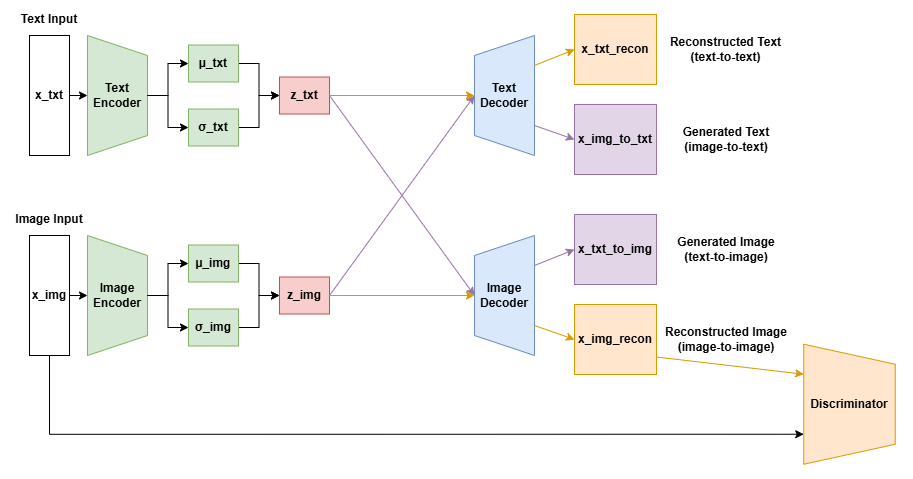

The diagram above was exported from draw.io. Its source (the exported page's mxGraphModel, read from the mxfile embedded in the PNG):
<mxGraphModel dx="1605" dy="785" grid="1" gridSize="10" guides="1" tooltips="1" connect="1" arrows="1" fold="1" page="0" pageScale="1" pageWidth="850" pageHeight="1100" math="0" shadow="0">
  <root>
    <mxCell id="0" />
    <mxCell id="1" parent="0" />
    <mxCell id="4xmQmmfxAfkBebRpnTOB-1" value="" style="shape=trapezoid;perimeter=trapezoidPerimeter;whiteSpace=wrap;html=1;fixedSize=1;rotation=90;fillColor=#d5e8d4;strokeColor=#82b366;" parent="1" vertex="1">
      <mxGeometry x="-637" y="371" width="120" height="60" as="geometry" />
    </mxCell>
    <mxCell id="4xmQmmfxAfkBebRpnTOB-2" style="edgeStyle=orthogonalEdgeStyle;rounded=0;orthogonalLoop=1;jettySize=auto;html=1;exitX=1;exitY=0.5;exitDx=0;exitDy=0;entryX=0;entryY=0.5;entryDx=0;entryDy=0;" parent="1" source="4xmQmmfxAfkBebRpnTOB-3" target="4xmQmmfxAfkBebRpnTOB-14" edge="1">
      <mxGeometry relative="1" as="geometry" />
    </mxCell>
    <mxCell id="4xmQmmfxAfkBebRpnTOB-3" value="&lt;b&gt;x_txt&lt;/b&gt;" style="rounded=0;whiteSpace=wrap;html=1;" parent="1" vertex="1">
      <mxGeometry x="-665" y="341" width="40" height="120" as="geometry" />
    </mxCell>
    <mxCell id="4xmQmmfxAfkBebRpnTOB-4" value="" style="shape=trapezoid;perimeter=trapezoidPerimeter;whiteSpace=wrap;html=1;fixedSize=1;rotation=-90;fillColor=#dae8fc;strokeColor=#6c8ebf;" parent="1" vertex="1">
      <mxGeometry x="-250" y="371" width="120" height="60" as="geometry" />
    </mxCell>
    <mxCell id="4xmQmmfxAfkBebRpnTOB-6" style="edgeStyle=orthogonalEdgeStyle;rounded=0;orthogonalLoop=1;jettySize=auto;html=1;exitX=1;exitY=0.5;exitDx=0;exitDy=0;entryX=0;entryY=0.5;entryDx=0;entryDy=0;" parent="1" source="4xmQmmfxAfkBebRpnTOB-7" target="4xmQmmfxAfkBebRpnTOB-11" edge="1">
      <mxGeometry relative="1" as="geometry" />
    </mxCell>
    <mxCell id="4xmQmmfxAfkBebRpnTOB-7" value="&lt;font size=&quot;1&quot; style=&quot;&quot;&gt;&lt;span style=&quot;text-align: start; font-size: 12px;&quot;&gt;&lt;b style=&quot;&quot;&gt;µ_txt&lt;/b&gt;&lt;/span&gt;&lt;/font&gt;" style="rounded=0;whiteSpace=wrap;html=1;fillColor=#d5e8d4;strokeColor=#82b366;" parent="1" vertex="1">
      <mxGeometry x="-506" y="350.5" width="50" height="37" as="geometry" />
    </mxCell>
    <mxCell id="4xmQmmfxAfkBebRpnTOB-8" style="edgeStyle=orthogonalEdgeStyle;rounded=0;orthogonalLoop=1;jettySize=auto;html=1;exitX=1;exitY=0.5;exitDx=0;exitDy=0;entryX=0;entryY=0.5;entryDx=0;entryDy=0;" parent="1" source="4xmQmmfxAfkBebRpnTOB-9" target="4xmQmmfxAfkBebRpnTOB-11" edge="1">
      <mxGeometry relative="1" as="geometry" />
    </mxCell>
    <mxCell id="4xmQmmfxAfkBebRpnTOB-9" value="&lt;font style=&quot;font-size: 12px;&quot;&gt;&lt;b&gt;σ_txt&lt;/b&gt;&lt;/font&gt;" style="rounded=0;whiteSpace=wrap;html=1;fillColor=#d5e8d4;strokeColor=#82b366;" parent="1" vertex="1">
      <mxGeometry x="-506" y="414.5" width="50" height="37" as="geometry" />
    </mxCell>
    <mxCell id="4xmQmmfxAfkBebRpnTOB-11" value="&lt;font size=&quot;1&quot; style=&quot;&quot;&gt;&lt;span style=&quot;text-align: start; font-size: 12px;&quot;&gt;&lt;b style=&quot;&quot;&gt;z_txt&lt;/b&gt;&lt;/span&gt;&lt;/font&gt;" style="rounded=0;whiteSpace=wrap;html=1;fillColor=#f8cecc;strokeColor=#b85450;" parent="1" vertex="1">
      <mxGeometry x="-415" y="382.5" width="50" height="37" as="geometry" />
    </mxCell>
    <mxCell id="4xmQmmfxAfkBebRpnTOB-12" style="edgeStyle=orthogonalEdgeStyle;rounded=0;orthogonalLoop=1;jettySize=auto;html=1;exitX=1;exitY=0.5;exitDx=0;exitDy=0;entryX=0;entryY=0.5;entryDx=0;entryDy=0;" parent="1" source="4xmQmmfxAfkBebRpnTOB-14" target="4xmQmmfxAfkBebRpnTOB-7" edge="1">
      <mxGeometry relative="1" as="geometry" />
    </mxCell>
    <mxCell id="4xmQmmfxAfkBebRpnTOB-13" style="edgeStyle=orthogonalEdgeStyle;rounded=0;orthogonalLoop=1;jettySize=auto;html=1;exitX=1;exitY=0.5;exitDx=0;exitDy=0;entryX=0;entryY=0.5;entryDx=0;entryDy=0;" parent="1" source="4xmQmmfxAfkBebRpnTOB-14" target="4xmQmmfxAfkBebRpnTOB-9" edge="1">
      <mxGeometry relative="1" as="geometry" />
    </mxCell>
    <mxCell id="4xmQmmfxAfkBebRpnTOB-14" value="&lt;b&gt;Text&lt;/b&gt;&lt;div&gt;&lt;b&gt;Encoder&lt;/b&gt;&lt;/div&gt;" style="text;html=1;strokeColor=none;fillColor=none;align=center;verticalAlign=middle;whiteSpace=wrap;rounded=0;" parent="1" vertex="1">
      <mxGeometry x="-607" y="386" width="60" height="30" as="geometry" />
    </mxCell>
    <mxCell id="4xmQmmfxAfkBebRpnTOB-16" value="&lt;b&gt;Text&lt;/b&gt;&lt;div&gt;&lt;b&gt;Decoder&lt;/b&gt;&lt;/div&gt;" style="text;html=1;strokeColor=none;fillColor=none;align=center;verticalAlign=middle;whiteSpace=wrap;rounded=0;" parent="1" vertex="1">
      <mxGeometry x="-220" y="386" width="60" height="30" as="geometry" />
    </mxCell>
    <mxCell id="4xmQmmfxAfkBebRpnTOB-19" value="&lt;b&gt;Text Input&lt;/b&gt;" style="text;html=1;strokeColor=none;fillColor=none;align=center;verticalAlign=middle;whiteSpace=wrap;rounded=0;" parent="1" vertex="1">
      <mxGeometry x="-675" y="310" width="60" height="30" as="geometry" />
    </mxCell>
    <mxCell id="4xmQmmfxAfkBebRpnTOB-20" value="&lt;b&gt;Reconstructed Text (text-to-text)&lt;/b&gt;" style="text;html=1;strokeColor=none;fillColor=none;align=center;verticalAlign=middle;whiteSpace=wrap;rounded=0;" parent="1" vertex="1">
      <mxGeometry x="-27" y="340" width="116.5" height="30" as="geometry" />
    </mxCell>
    <mxCell id="4xmQmmfxAfkBebRpnTOB-21" value="" style="shape=trapezoid;perimeter=trapezoidPerimeter;whiteSpace=wrap;html=1;fixedSize=1;rotation=90;fillColor=#d5e8d4;strokeColor=#82b366;" parent="1" vertex="1">
      <mxGeometry x="-637" y="571" width="120" height="60" as="geometry" />
    </mxCell>
    <mxCell id="4xmQmmfxAfkBebRpnTOB-22" style="edgeStyle=orthogonalEdgeStyle;rounded=0;orthogonalLoop=1;jettySize=auto;html=1;exitX=1;exitY=0.5;exitDx=0;exitDy=0;entryX=0;entryY=0.5;entryDx=0;entryDy=0;" parent="1" source="4xmQmmfxAfkBebRpnTOB-23" target="4xmQmmfxAfkBebRpnTOB-34" edge="1">
      <mxGeometry relative="1" as="geometry" />
    </mxCell>
    <mxCell id="4xmQmmfxAfkBebRpnTOB-46" style="edgeStyle=orthogonalEdgeStyle;rounded=0;orthogonalLoop=1;jettySize=auto;html=1;exitX=0.5;exitY=1;exitDx=0;exitDy=0;entryX=0.75;entryY=1;entryDx=0;entryDy=0;" parent="1" source="4xmQmmfxAfkBebRpnTOB-23" target="4xmQmmfxAfkBebRpnTOB-41" edge="1">
      <mxGeometry relative="1" as="geometry" />
    </mxCell>
    <mxCell id="4xmQmmfxAfkBebRpnTOB-23" value="&lt;b&gt;x_img&lt;/b&gt;" style="rounded=0;whiteSpace=wrap;html=1;" parent="1" vertex="1">
      <mxGeometry x="-665" y="541" width="40" height="120" as="geometry" />
    </mxCell>
    <mxCell id="4xmQmmfxAfkBebRpnTOB-24" value="" style="shape=trapezoid;perimeter=trapezoidPerimeter;whiteSpace=wrap;html=1;fixedSize=1;rotation=-90;fillColor=#dae8fc;strokeColor=#6c8ebf;" parent="1" vertex="1">
      <mxGeometry x="-250" y="571" width="120" height="60" as="geometry" />
    </mxCell>
    <mxCell id="4xmQmmfxAfkBebRpnTOB-26" style="edgeStyle=orthogonalEdgeStyle;rounded=0;orthogonalLoop=1;jettySize=auto;html=1;exitX=1;exitY=0.5;exitDx=0;exitDy=0;entryX=0;entryY=0.5;entryDx=0;entryDy=0;" parent="1" source="4xmQmmfxAfkBebRpnTOB-27" target="4xmQmmfxAfkBebRpnTOB-31" edge="1">
      <mxGeometry relative="1" as="geometry" />
    </mxCell>
    <mxCell id="4xmQmmfxAfkBebRpnTOB-27" value="&lt;font size=&quot;1&quot; style=&quot;&quot;&gt;&lt;span style=&quot;text-align: start; font-size: 12px;&quot;&gt;&lt;b style=&quot;&quot;&gt;µ_img&lt;/b&gt;&lt;/span&gt;&lt;/font&gt;" style="rounded=0;whiteSpace=wrap;html=1;fillColor=#d5e8d4;strokeColor=#82b366;" parent="1" vertex="1">
      <mxGeometry x="-506" y="550.5" width="50" height="37" as="geometry" />
    </mxCell>
    <mxCell id="4xmQmmfxAfkBebRpnTOB-28" style="edgeStyle=orthogonalEdgeStyle;rounded=0;orthogonalLoop=1;jettySize=auto;html=1;exitX=1;exitY=0.5;exitDx=0;exitDy=0;entryX=0;entryY=0.5;entryDx=0;entryDy=0;" parent="1" source="4xmQmmfxAfkBebRpnTOB-29" target="4xmQmmfxAfkBebRpnTOB-31" edge="1">
      <mxGeometry relative="1" as="geometry" />
    </mxCell>
    <mxCell id="4xmQmmfxAfkBebRpnTOB-29" value="&lt;font style=&quot;font-size: 12px;&quot;&gt;&lt;b&gt;σ_img&lt;/b&gt;&lt;/font&gt;" style="rounded=0;whiteSpace=wrap;html=1;fillColor=#d5e8d4;strokeColor=#82b366;" parent="1" vertex="1">
      <mxGeometry x="-506" y="614.5" width="50" height="37" as="geometry" />
    </mxCell>
    <mxCell id="4xmQmmfxAfkBebRpnTOB-31" value="&lt;font size=&quot;1&quot; style=&quot;&quot;&gt;&lt;span style=&quot;text-align: start; font-size: 12px;&quot;&gt;&lt;b style=&quot;&quot;&gt;z_img&lt;/b&gt;&lt;/span&gt;&lt;/font&gt;" style="rounded=0;whiteSpace=wrap;html=1;fillColor=#f8cecc;strokeColor=#b85450;" parent="1" vertex="1">
      <mxGeometry x="-415" y="582.5" width="50" height="37" as="geometry" />
    </mxCell>
    <mxCell id="4xmQmmfxAfkBebRpnTOB-32" style="edgeStyle=orthogonalEdgeStyle;rounded=0;orthogonalLoop=1;jettySize=auto;html=1;exitX=1;exitY=0.5;exitDx=0;exitDy=0;entryX=0;entryY=0.5;entryDx=0;entryDy=0;" parent="1" source="4xmQmmfxAfkBebRpnTOB-34" target="4xmQmmfxAfkBebRpnTOB-27" edge="1">
      <mxGeometry relative="1" as="geometry" />
    </mxCell>
    <mxCell id="4xmQmmfxAfkBebRpnTOB-33" style="edgeStyle=orthogonalEdgeStyle;rounded=0;orthogonalLoop=1;jettySize=auto;html=1;exitX=1;exitY=0.5;exitDx=0;exitDy=0;entryX=0;entryY=0.5;entryDx=0;entryDy=0;" parent="1" source="4xmQmmfxAfkBebRpnTOB-34" target="4xmQmmfxAfkBebRpnTOB-29" edge="1">
      <mxGeometry relative="1" as="geometry" />
    </mxCell>
    <mxCell id="4xmQmmfxAfkBebRpnTOB-34" value="&lt;b&gt;Image&lt;/b&gt;&lt;div&gt;&lt;b&gt;Encoder&lt;/b&gt;&lt;/div&gt;" style="text;html=1;strokeColor=none;fillColor=none;align=center;verticalAlign=middle;whiteSpace=wrap;rounded=0;" parent="1" vertex="1">
      <mxGeometry x="-607" y="586" width="60" height="30" as="geometry" />
    </mxCell>
    <mxCell id="4xmQmmfxAfkBebRpnTOB-36" value="&lt;b&gt;Image&lt;/b&gt;&lt;div&gt;&lt;b style=&quot;background-color: initial;&quot;&gt;Decoder&lt;/b&gt;&lt;/div&gt;" style="text;html=1;strokeColor=none;fillColor=none;align=center;verticalAlign=middle;whiteSpace=wrap;rounded=0;" parent="1" vertex="1">
      <mxGeometry x="-220" y="586" width="60" height="30" as="geometry" />
    </mxCell>
    <mxCell id="4xmQmmfxAfkBebRpnTOB-39" value="&lt;b&gt;Image Input&lt;/b&gt;" style="text;html=1;strokeColor=none;fillColor=none;align=center;verticalAlign=middle;whiteSpace=wrap;rounded=0;" parent="1" vertex="1">
      <mxGeometry x="-680" y="510" width="70" height="30" as="geometry" />
    </mxCell>
    <mxCell id="4xmQmmfxAfkBebRpnTOB-40" value="&lt;b&gt;Generated Image&lt;/b&gt;&lt;div&gt;&lt;b&gt;(text-to-image)&lt;/b&gt;&lt;/div&gt;" style="text;html=1;strokeColor=none;fillColor=none;align=center;verticalAlign=middle;whiteSpace=wrap;rounded=0;" parent="1" vertex="1">
      <mxGeometry x="-32.5" y="540" width="127.5" height="30" as="geometry" />
    </mxCell>
    <mxCell id="4xmQmmfxAfkBebRpnTOB-41" value="" style="shape=trapezoid;perimeter=trapezoidPerimeter;whiteSpace=wrap;html=1;fixedSize=1;rotation=90;fillColor=#ffe6cc;strokeColor=#d79b00;" parent="1" vertex="1">
      <mxGeometry x="95" y="664" width="120" height="91.5" as="geometry" />
    </mxCell>
    <mxCell id="4xmQmmfxAfkBebRpnTOB-42" value="&lt;b&gt;Discriminator&lt;/b&gt;" style="text;html=1;strokeColor=none;fillColor=none;align=center;verticalAlign=middle;whiteSpace=wrap;rounded=0;" parent="1" vertex="1">
      <mxGeometry x="125" y="694.75" width="60" height="30" as="geometry" />
    </mxCell>
    <mxCell id="4xmQmmfxAfkBebRpnTOB-60" value="&lt;b&gt;x_txt_to_img&lt;/b&gt;" style="rounded=0;whiteSpace=wrap;html=1;fillColor=#e1d5e7;strokeColor=#9673a6;" parent="1" vertex="1">
      <mxGeometry x="-120" y="520" width="82" height="70" as="geometry" />
    </mxCell>
    <mxCell id="4xmQmmfxAfkBebRpnTOB-62" value="&lt;b&gt;x_img_to_txt&lt;/b&gt;" style="rounded=0;whiteSpace=wrap;html=1;fillColor=#e1d5e7;strokeColor=#9673a6;" parent="1" vertex="1">
      <mxGeometry x="-120" y="410" width="82" height="70" as="geometry" />
    </mxCell>
    <mxCell id="4xmQmmfxAfkBebRpnTOB-63" value="&lt;b&gt;x_txt_recon&lt;/b&gt;" style="rounded=0;whiteSpace=wrap;html=1;fillColor=#ffe6cc;strokeColor=#d79b00;" parent="1" vertex="1">
      <mxGeometry x="-120" y="320" width="82" height="70" as="geometry" />
    </mxCell>
    <mxCell id="4xmQmmfxAfkBebRpnTOB-64" value="&lt;b&gt;x_img_recon&lt;/b&gt;" style="rounded=0;whiteSpace=wrap;html=1;fillColor=#ffe6cc;strokeColor=#d79b00;" parent="1" vertex="1">
      <mxGeometry x="-120" y="610" width="82" height="70" as="geometry" />
    </mxCell>
    <mxCell id="4xmQmmfxAfkBebRpnTOB-67" value="" style="endArrow=classic;html=1;rounded=0;entryX=0.5;entryY=0;entryDx=0;entryDy=0;exitX=1;exitY=0.5;exitDx=0;exitDy=0;strokeColor=#9673a6;fillColor=#e1d5e7;" parent="1" source="4xmQmmfxAfkBebRpnTOB-31" target="4xmQmmfxAfkBebRpnTOB-4" edge="1">
      <mxGeometry width="50" height="50" relative="1" as="geometry">
        <mxPoint x="-350" y="570" as="sourcePoint" />
        <mxPoint x="-300" y="520" as="targetPoint" />
      </mxGeometry>
    </mxCell>
    <mxCell id="4xmQmmfxAfkBebRpnTOB-68" value="" style="endArrow=classic;html=1;rounded=0;entryX=0;entryY=0.5;entryDx=0;entryDy=0;exitX=1;exitY=0.5;exitDx=0;exitDy=0;curved=0;strokeColor=#9673a6;fillColor=#e1d5e7;" parent="1" source="4xmQmmfxAfkBebRpnTOB-11" target="4xmQmmfxAfkBebRpnTOB-36" edge="1">
      <mxGeometry width="50" height="50" relative="1" as="geometry">
        <mxPoint x="-355" y="611" as="sourcePoint" />
        <mxPoint x="-250" y="411" as="targetPoint" />
      </mxGeometry>
    </mxCell>
    <mxCell id="4xmQmmfxAfkBebRpnTOB-69" value="" style="endArrow=classic;html=1;rounded=0;entryX=0;entryY=0.5;entryDx=0;entryDy=0;exitX=0.75;exitY=1;exitDx=0;exitDy=0;strokeColor=#9673a6;fillColor=#e1d5e7;" parent="1" source="4xmQmmfxAfkBebRpnTOB-24" target="4xmQmmfxAfkBebRpnTOB-60" edge="1">
      <mxGeometry width="50" height="50" relative="1" as="geometry">
        <mxPoint x="-230" y="570" as="sourcePoint" />
        <mxPoint x="-180" y="520" as="targetPoint" />
      </mxGeometry>
    </mxCell>
    <mxCell id="4xmQmmfxAfkBebRpnTOB-70" value="" style="endArrow=classic;html=1;rounded=0;entryX=0;entryY=0.5;entryDx=0;entryDy=0;exitX=0.25;exitY=1;exitDx=0;exitDy=0;strokeColor=#9673a6;fillColor=#e1d5e7;" parent="1" source="4xmQmmfxAfkBebRpnTOB-4" target="4xmQmmfxAfkBebRpnTOB-62" edge="1">
      <mxGeometry width="50" height="50" relative="1" as="geometry">
        <mxPoint x="-230" y="570" as="sourcePoint" />
        <mxPoint x="-180" y="520" as="targetPoint" />
      </mxGeometry>
    </mxCell>
    <mxCell id="4xmQmmfxAfkBebRpnTOB-71" value="" style="endArrow=classic;html=1;rounded=0;entryX=0;entryY=0.5;entryDx=0;entryDy=0;exitX=0.25;exitY=1;exitDx=0;exitDy=0;strokeColor=#d79b00;fillColor=#ffe6cc;" parent="1" source="4xmQmmfxAfkBebRpnTOB-24" target="4xmQmmfxAfkBebRpnTOB-64" edge="1">
      <mxGeometry width="50" height="50" relative="1" as="geometry">
        <mxPoint x="-230" y="570" as="sourcePoint" />
        <mxPoint x="-180" y="520" as="targetPoint" />
      </mxGeometry>
    </mxCell>
    <mxCell id="4xmQmmfxAfkBebRpnTOB-72" value="" style="endArrow=classic;html=1;rounded=0;entryX=0;entryY=0.5;entryDx=0;entryDy=0;exitX=0.75;exitY=1;exitDx=0;exitDy=0;strokeColor=#d79b00;fillColor=#ffe6cc;" parent="1" source="4xmQmmfxAfkBebRpnTOB-4" target="4xmQmmfxAfkBebRpnTOB-63" edge="1">
      <mxGeometry width="50" height="50" relative="1" as="geometry">
        <mxPoint x="-230" y="570" as="sourcePoint" />
        <mxPoint x="-180" y="520" as="targetPoint" />
      </mxGeometry>
    </mxCell>
    <mxCell id="4xmQmmfxAfkBebRpnTOB-73" value="" style="endArrow=classic;html=1;rounded=0;entryX=0.5;entryY=0;entryDx=0;entryDy=0;exitX=1;exitY=0.5;exitDx=0;exitDy=0;strokeColor=#d79b00;fillColor=#ffe6cc;" parent="1" source="4xmQmmfxAfkBebRpnTOB-11" target="4xmQmmfxAfkBebRpnTOB-4" edge="1">
      <mxGeometry width="50" height="50" relative="1" as="geometry">
        <mxPoint x="-270" y="570" as="sourcePoint" />
        <mxPoint x="-220" y="520" as="targetPoint" />
      </mxGeometry>
    </mxCell>
    <mxCell id="4xmQmmfxAfkBebRpnTOB-74" value="" style="endArrow=classic;html=1;rounded=0;entryX=0.5;entryY=0;entryDx=0;entryDy=0;exitX=1;exitY=0.5;exitDx=0;exitDy=0;strokeColor=#d79b00;fillColor=#ffe6cc;" parent="1" source="4xmQmmfxAfkBebRpnTOB-31" target="4xmQmmfxAfkBebRpnTOB-24" edge="1">
      <mxGeometry width="50" height="50" relative="1" as="geometry">
        <mxPoint x="-270" y="570" as="sourcePoint" />
        <mxPoint x="-220" y="520" as="targetPoint" />
      </mxGeometry>
    </mxCell>
    <mxCell id="4xmQmmfxAfkBebRpnTOB-75" value="" style="endArrow=classic;html=1;rounded=0;entryX=0.25;entryY=1;entryDx=0;entryDy=0;exitX=1;exitY=0.75;exitDx=0;exitDy=0;strokeColor=#d79b00;fillColor=#ffe6cc;" parent="1" source="4xmQmmfxAfkBebRpnTOB-64" target="4xmQmmfxAfkBebRpnTOB-41" edge="1">
      <mxGeometry width="50" height="50" relative="1" as="geometry">
        <mxPoint x="-230" y="570" as="sourcePoint" />
        <mxPoint x="-180" y="520" as="targetPoint" />
      </mxGeometry>
    </mxCell>
    <mxCell id="4xmQmmfxAfkBebRpnTOB-78" value="&lt;b&gt;Generated Text (image-to-text)&lt;/b&gt;" style="text;html=1;strokeColor=none;fillColor=none;align=center;verticalAlign=middle;whiteSpace=wrap;rounded=0;" parent="1" vertex="1">
      <mxGeometry x="-27.5" y="430" width="117.5" height="30" as="geometry" />
    </mxCell>
    <mxCell id="4xmQmmfxAfkBebRpnTOB-79" value="&lt;b&gt;Reconstructed Image&lt;/b&gt;&lt;div&gt;&lt;b&gt;(image-to-image)&lt;/b&gt;&lt;/div&gt;" style="text;html=1;strokeColor=none;fillColor=none;align=center;verticalAlign=middle;whiteSpace=wrap;rounded=0;" parent="1" vertex="1">
      <mxGeometry x="-32.5" y="630" width="127.5" height="30" as="geometry" />
    </mxCell>
  </root>
</mxGraphModel>